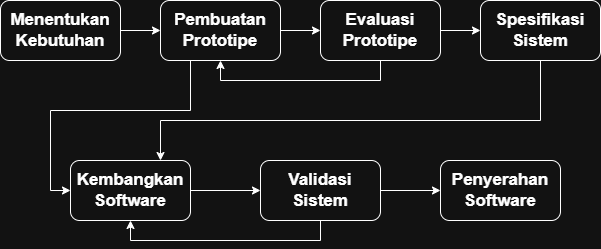

The diagram above was exported from draw.io. Its source (the exported page's mxGraphModel, read from the mxfile embedded in the PNG):
<mxGraphModel dx="864" dy="468" grid="1" gridSize="10" guides="1" tooltips="1" connect="1" arrows="1" fold="1" page="1" pageScale="1" pageWidth="850" pageHeight="1100" math="0" shadow="0">
  <root>
    <mxCell id="0" />
    <mxCell id="1" parent="0" />
    <mxCell id="wE9ykufXSNCnl-y_JhxJ-8" edge="1" parent="1" source="wE9ykufXSNCnl-y_JhxJ-1" style="edgeStyle=orthogonalEdgeStyle;rounded=0;orthogonalLoop=1;jettySize=auto;html=1;" target="wE9ykufXSNCnl-y_JhxJ-2" value="">
      <mxGeometry relative="1" as="geometry" />
    </mxCell>
    <mxCell id="wE9ykufXSNCnl-y_JhxJ-1" parent="1" style="rounded=1;whiteSpace=wrap;html=1;" value="&lt;b&gt;&lt;font style=&quot;font-size: 17px;&quot;&gt;Menentukan Kebutuhan&lt;/font&gt;&lt;/b&gt;" vertex="1">
      <mxGeometry height="60" width="120" x="120" y="80" as="geometry" />
    </mxCell>
    <mxCell id="wE9ykufXSNCnl-y_JhxJ-9" edge="1" parent="1" source="wE9ykufXSNCnl-y_JhxJ-2" style="edgeStyle=orthogonalEdgeStyle;rounded=0;orthogonalLoop=1;jettySize=auto;html=1;" target="wE9ykufXSNCnl-y_JhxJ-3" value="">
      <mxGeometry relative="1" as="geometry" />
    </mxCell>
    <mxCell id="wE9ykufXSNCnl-y_JhxJ-14" edge="1" parent="1" source="wE9ykufXSNCnl-y_JhxJ-2" style="edgeStyle=orthogonalEdgeStyle;rounded=0;orthogonalLoop=1;jettySize=auto;html=1;exitX=0.25;exitY=1;exitDx=0;exitDy=0;entryX=0;entryY=0.5;entryDx=0;entryDy=0;" target="wE9ykufXSNCnl-y_JhxJ-5">
      <mxGeometry relative="1" as="geometry" />
    </mxCell>
    <mxCell id="wE9ykufXSNCnl-y_JhxJ-2" parent="1" style="rounded=1;whiteSpace=wrap;html=1;" value="&lt;b&gt;&lt;font style=&quot;font-size: 17px;&quot;&gt;Pembuatan Prototipe&lt;/font&gt;&lt;/b&gt;" vertex="1">
      <mxGeometry height="60" width="120" x="280" y="80" as="geometry" />
    </mxCell>
    <mxCell id="wE9ykufXSNCnl-y_JhxJ-10" edge="1" parent="1" source="wE9ykufXSNCnl-y_JhxJ-3" style="edgeStyle=orthogonalEdgeStyle;rounded=0;orthogonalLoop=1;jettySize=auto;html=1;exitX=0.5;exitY=1;exitDx=0;exitDy=0;entryX=0.5;entryY=1;entryDx=0;entryDy=0;" target="wE9ykufXSNCnl-y_JhxJ-2">
      <mxGeometry relative="1" as="geometry" />
    </mxCell>
    <mxCell id="wE9ykufXSNCnl-y_JhxJ-11" edge="1" parent="1" source="wE9ykufXSNCnl-y_JhxJ-3" style="edgeStyle=orthogonalEdgeStyle;rounded=0;orthogonalLoop=1;jettySize=auto;html=1;" target="wE9ykufXSNCnl-y_JhxJ-4" value="">
      <mxGeometry relative="1" as="geometry" />
    </mxCell>
    <mxCell id="wE9ykufXSNCnl-y_JhxJ-3" parent="1" style="rounded=1;whiteSpace=wrap;html=1;" value="&lt;b&gt;&lt;font style=&quot;font-size: 17px;&quot;&gt;Evaluasi Prototipe&lt;/font&gt;&lt;/b&gt;" vertex="1">
      <mxGeometry height="60" width="120" x="440" y="80" as="geometry" />
    </mxCell>
    <mxCell id="wE9ykufXSNCnl-y_JhxJ-12" edge="1" parent="1" source="wE9ykufXSNCnl-y_JhxJ-4" style="edgeStyle=orthogonalEdgeStyle;rounded=0;orthogonalLoop=1;jettySize=auto;html=1;exitX=0.5;exitY=1;exitDx=0;exitDy=0;entryX=0.75;entryY=0;entryDx=0;entryDy=0;" target="wE9ykufXSNCnl-y_JhxJ-5">
      <mxGeometry relative="1" as="geometry">
        <Array as="points">
          <mxPoint x="660" y="200" />
          <mxPoint x="280" y="200" />
        </Array>
      </mxGeometry>
    </mxCell>
    <mxCell id="wE9ykufXSNCnl-y_JhxJ-4" parent="1" style="rounded=1;whiteSpace=wrap;html=1;" value="&lt;b&gt;&lt;font style=&quot;font-size: 17px;&quot;&gt;Spesifikasi Sistem&lt;/font&gt;&lt;/b&gt;" vertex="1">
      <mxGeometry height="60" width="120" x="600" y="80" as="geometry" />
    </mxCell>
    <mxCell id="wE9ykufXSNCnl-y_JhxJ-15" edge="1" parent="1" source="wE9ykufXSNCnl-y_JhxJ-5" style="edgeStyle=orthogonalEdgeStyle;rounded=0;orthogonalLoop=1;jettySize=auto;html=1;" target="wE9ykufXSNCnl-y_JhxJ-6" value="">
      <mxGeometry relative="1" as="geometry" />
    </mxCell>
    <mxCell id="wE9ykufXSNCnl-y_JhxJ-5" parent="1" style="rounded=1;whiteSpace=wrap;html=1;" value="&lt;b&gt;&lt;font style=&quot;font-size: 17px;&quot;&gt;Kembangkan Software&lt;/font&gt;&lt;/b&gt;" vertex="1">
      <mxGeometry height="60" width="120" x="190" y="240" as="geometry" />
    </mxCell>
    <mxCell id="wE9ykufXSNCnl-y_JhxJ-16" edge="1" parent="1" source="wE9ykufXSNCnl-y_JhxJ-6" style="edgeStyle=orthogonalEdgeStyle;rounded=0;orthogonalLoop=1;jettySize=auto;html=1;exitX=0.5;exitY=1;exitDx=0;exitDy=0;entryX=0.5;entryY=1;entryDx=0;entryDy=0;" target="wE9ykufXSNCnl-y_JhxJ-5">
      <mxGeometry relative="1" as="geometry" />
    </mxCell>
    <mxCell id="wE9ykufXSNCnl-y_JhxJ-17" edge="1" parent="1" source="wE9ykufXSNCnl-y_JhxJ-6" style="edgeStyle=orthogonalEdgeStyle;rounded=0;orthogonalLoop=1;jettySize=auto;html=1;exitX=1;exitY=0.5;exitDx=0;exitDy=0;" target="wE9ykufXSNCnl-y_JhxJ-7">
      <mxGeometry relative="1" as="geometry" />
    </mxCell>
    <mxCell id="wE9ykufXSNCnl-y_JhxJ-6" parent="1" style="rounded=1;whiteSpace=wrap;html=1;" value="&lt;b&gt;&lt;font style=&quot;font-size: 17px;&quot;&gt;Validasi Sistem&lt;/font&gt;&lt;/b&gt;" vertex="1">
      <mxGeometry height="60" width="120" x="380" y="240" as="geometry" />
    </mxCell>
    <mxCell id="wE9ykufXSNCnl-y_JhxJ-7" parent="1" style="rounded=1;whiteSpace=wrap;html=1;" value="&lt;b&gt;&lt;font style=&quot;font-size: 17px;&quot;&gt;Penyerahan Software&lt;/font&gt;&lt;/b&gt;" vertex="1">
      <mxGeometry height="60" width="120" x="560" y="240" as="geometry" />
    </mxCell>
  </root>
</mxGraphModel>